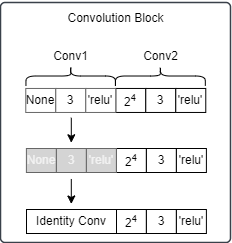

The diagram above was exported from draw.io. Its source (the exported page's mxGraphModel, read from the mxfile embedded in the PNG):
<mxGraphModel dx="965" dy="801" grid="1" gridSize="10" guides="1" tooltips="1" connect="1" arrows="1" fold="1" page="1" pageScale="1" pageWidth="827" pageHeight="1169" background="#ffffff" math="0" shadow="0">
  <root>
    <mxCell id="0" />
    <mxCell id="1" parent="0" />
    <mxCell id="2" value="" style="html=1;overflow=block;blockSpacing=1;whiteSpace=wrap;fontSize=13;align=center;spacing=3.8;strokeColor=#3a414a;strokeOpacity=100;fillOpacity=100;rounded=1;absoluteArcSize=1;arcSize=9;fillColor=#ffffff;strokeWidth=1.5;lucidId=gJQp8oDGqUhE;" vertex="1" parent="1">
      <mxGeometry x="290" y="422" width="230" height="240" as="geometry" />
    </mxCell>
    <mxCell id="3" value="None" style="rounded=0;whiteSpace=wrap;html=1;fillColor=#FFFFFF;fontColor=#000000;strokeColor=#666666;fontFamily=Helvetica;" vertex="1" parent="1">
      <mxGeometry x="315.27" y="507.96000000000004" width="30" height="24" as="geometry" />
    </mxCell>
    <mxCell id="4" value="3" style="rounded=0;whiteSpace=wrap;html=1;fillColor=#FFFFFF;fontColor=#000000;strokeColor=#666666;fontFamily=Helvetica;" vertex="1" parent="1">
      <mxGeometry x="345.27" y="507.96000000000004" width="30" height="24" as="geometry" />
    </mxCell>
    <mxCell id="5" value="2&lt;sup&gt;4&lt;/sup&gt;" style="rounded=0;whiteSpace=wrap;html=1;fontFamily=Helvetica;" vertex="1" parent="1">
      <mxGeometry x="405.27" y="507.96000000000004" width="30" height="24" as="geometry" />
    </mxCell>
    <mxCell id="6" value="3" style="rounded=0;whiteSpace=wrap;html=1;fontFamily=Helvetica;" vertex="1" parent="1">
      <mxGeometry x="435.27" y="507.96000000000004" width="30" height="24" as="geometry" />
    </mxCell>
    <mxCell id="7" value="'relu'" style="rounded=0;whiteSpace=wrap;html=1;fontFamily=Helvetica;" vertex="1" parent="1">
      <mxGeometry x="465.27" y="507.96000000000004" width="30" height="24" as="geometry" />
    </mxCell>
    <mxCell id="8" style="edgeStyle=none;html=1;fontFamily=Helvetica;" edge="1" parent="1">
      <mxGeometry relative="1" as="geometry">
        <mxPoint x="360.79999999999995" y="537.26" as="sourcePoint" />
        <mxPoint x="360.79999999999995" y="562.26" as="targetPoint" />
      </mxGeometry>
    </mxCell>
    <mxCell id="9" value="'relu'" style="rounded=0;whiteSpace=wrap;html=1;fillColor=#FFFFFF;fontColor=#000000;strokeColor=#666666;fontFamily=Helvetica;" vertex="1" parent="1">
      <mxGeometry x="375.27" y="507.96000000000004" width="30" height="24" as="geometry" />
    </mxCell>
    <mxCell id="10" value="Convolution Block" style="html=1;overflow=block;blockSpacing=1;whiteSpace=wrap;fontSize=12;align=center;spacing=0;rounded=1;absoluteArcSize=1;arcSize=9;strokeWidth=NaN;lucidId=CqJnj9rpIs9s;strokeColor=none;fillColor=none;" vertex="1" parent="1">
      <mxGeometry x="342.5" y="420.00000000000006" width="125" height="35" as="geometry" />
    </mxCell>
    <mxCell id="11" value="2&lt;sup&gt;4&lt;/sup&gt;" style="rounded=0;whiteSpace=wrap;html=1;fontFamily=Helvetica;" vertex="1" parent="1">
      <mxGeometry x="405.9000000000003" y="629" width="30" height="24" as="geometry" />
    </mxCell>
    <mxCell id="12" value="3" style="rounded=0;whiteSpace=wrap;html=1;fontFamily=Helvetica;" vertex="1" parent="1">
      <mxGeometry x="435.9000000000003" y="629" width="30" height="24" as="geometry" />
    </mxCell>
    <mxCell id="13" value="'relu'" style="rounded=0;whiteSpace=wrap;html=1;fontFamily=Helvetica;" vertex="1" parent="1">
      <mxGeometry x="465.9000000000003" y="629" width="30" height="24" as="geometry" />
    </mxCell>
    <mxCell id="14" value="Identity Conv" style="rounded=0;whiteSpace=wrap;html=1;fontFamily=Helvetica;" vertex="1" parent="1">
      <mxGeometry x="316" y="629" width="90" height="24" as="geometry" />
    </mxCell>
    <mxCell id="15" value="" style="shape=curlyBracket;whiteSpace=wrap;html=1;rounded=1;labelPosition=left;verticalLabelPosition=middle;align=right;verticalAlign=middle;rotation=90;" vertex="1" parent="1">
      <mxGeometry x="350.20000000000005" y="450.77" width="20" height="89.49" as="geometry" />
    </mxCell>
    <mxCell id="16" value="" style="shape=curlyBracket;whiteSpace=wrap;html=1;rounded=1;labelPosition=left;verticalLabelPosition=middle;align=right;verticalAlign=middle;rotation=90;" vertex="1" parent="1">
      <mxGeometry x="440.1300000000001" y="450.57" width="19.51" height="89.89" as="geometry" />
    </mxCell>
    <mxCell id="17" value="Conv1" style="html=1;overflow=block;blockSpacing=1;whiteSpace=wrap;fontSize=12;align=center;spacing=0;rounded=1;absoluteArcSize=1;arcSize=9;strokeWidth=NaN;lucidId=CqJnj9rpIs9s;strokeColor=none;fillColor=none;" vertex="1" parent="1">
      <mxGeometry x="297.70000000000005" y="458" width="125" height="35" as="geometry" />
    </mxCell>
    <mxCell id="18" value="Conv2" style="html=1;overflow=block;blockSpacing=1;whiteSpace=wrap;fontSize=12;align=center;spacing=0;rounded=1;absoluteArcSize=1;arcSize=9;strokeWidth=NaN;lucidId=CqJnj9rpIs9s;strokeColor=none;fillColor=none;" vertex="1" parent="1">
      <mxGeometry x="387.77" y="458" width="125" height="35" as="geometry" />
    </mxCell>
    <mxCell id="19" value="None" style="rounded=0;whiteSpace=wrap;html=1;fillColor=#D4D4D4;fontColor=#F2F2F2;strokeColor=#666666;fontFamily=Helvetica;" vertex="1" parent="1">
      <mxGeometry x="315.9000000000001" y="568" width="30" height="24" as="geometry" />
    </mxCell>
    <mxCell id="20" value="3" style="rounded=0;whiteSpace=wrap;html=1;fillColor=#D4D4D4;fontColor=#F2F2F2;strokeColor=#666666;fontFamily=Helvetica;" vertex="1" parent="1">
      <mxGeometry x="345.9000000000001" y="568" width="30" height="24" as="geometry" />
    </mxCell>
    <mxCell id="21" value="2&lt;sup&gt;4&lt;/sup&gt;" style="rounded=0;whiteSpace=wrap;html=1;fontFamily=Helvetica;" vertex="1" parent="1">
      <mxGeometry x="405.9000000000001" y="568" width="30" height="24" as="geometry" />
    </mxCell>
    <mxCell id="22" value="3" style="rounded=0;whiteSpace=wrap;html=1;fontFamily=Helvetica;" vertex="1" parent="1">
      <mxGeometry x="435.9000000000001" y="568" width="30" height="24" as="geometry" />
    </mxCell>
    <mxCell id="23" value="'relu'" style="rounded=0;whiteSpace=wrap;html=1;fontFamily=Helvetica;" vertex="1" parent="1">
      <mxGeometry x="465.9000000000001" y="568" width="30" height="24" as="geometry" />
    </mxCell>
    <mxCell id="24" value="'relu'" style="rounded=0;whiteSpace=wrap;html=1;fillColor=#D4D4D4;fontColor=#F2F2F2;strokeColor=#666666;fontFamily=Helvetica;" vertex="1" parent="1">
      <mxGeometry x="375.9000000000001" y="568" width="30" height="24" as="geometry" />
    </mxCell>
    <mxCell id="25" style="edgeStyle=none;html=1;fontFamily=Helvetica;" edge="1" parent="1">
      <mxGeometry relative="1" as="geometry">
        <mxPoint x="360.8000000000002" y="598.48" as="sourcePoint" />
        <mxPoint x="360.8000000000002" y="623.48" as="targetPoint" />
      </mxGeometry>
    </mxCell>
  </root>
</mxGraphModel>